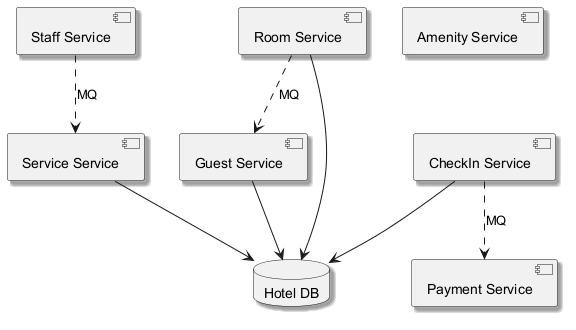

The diagram above was rendered by PlantUML. Its source (embedded in the PNG):
@startuml
skinparam backgroundColor #FFFFFF
skinparam classBackgroundColor #F3E5F5
skinparam classBorderColor #6A1B9A
skinparam shadowing true
component "Staff Service" as C_StaffService
component "Room Service" as C_RoomService
component "Guest Service" as C_GuestService
component "Payment Service" as C_PaymentService
component "Amenity Service" as C_AmenityService
component "CheckIn Service" as C_CheckInService
component "Service Service" as C_ServiceService
database "Hotel DB" as DB_hotel
C_RoomService --> DB_hotel
C_GuestService --> DB_hotel
C_CheckInService --> DB_hotel
C_ServiceService --> DB_hotel
C_RoomService ..> C_GuestService : MQ
C_CheckInService ..> C_PaymentService : MQ
C_StaffService ..> C_ServiceService : MQ
@enduml